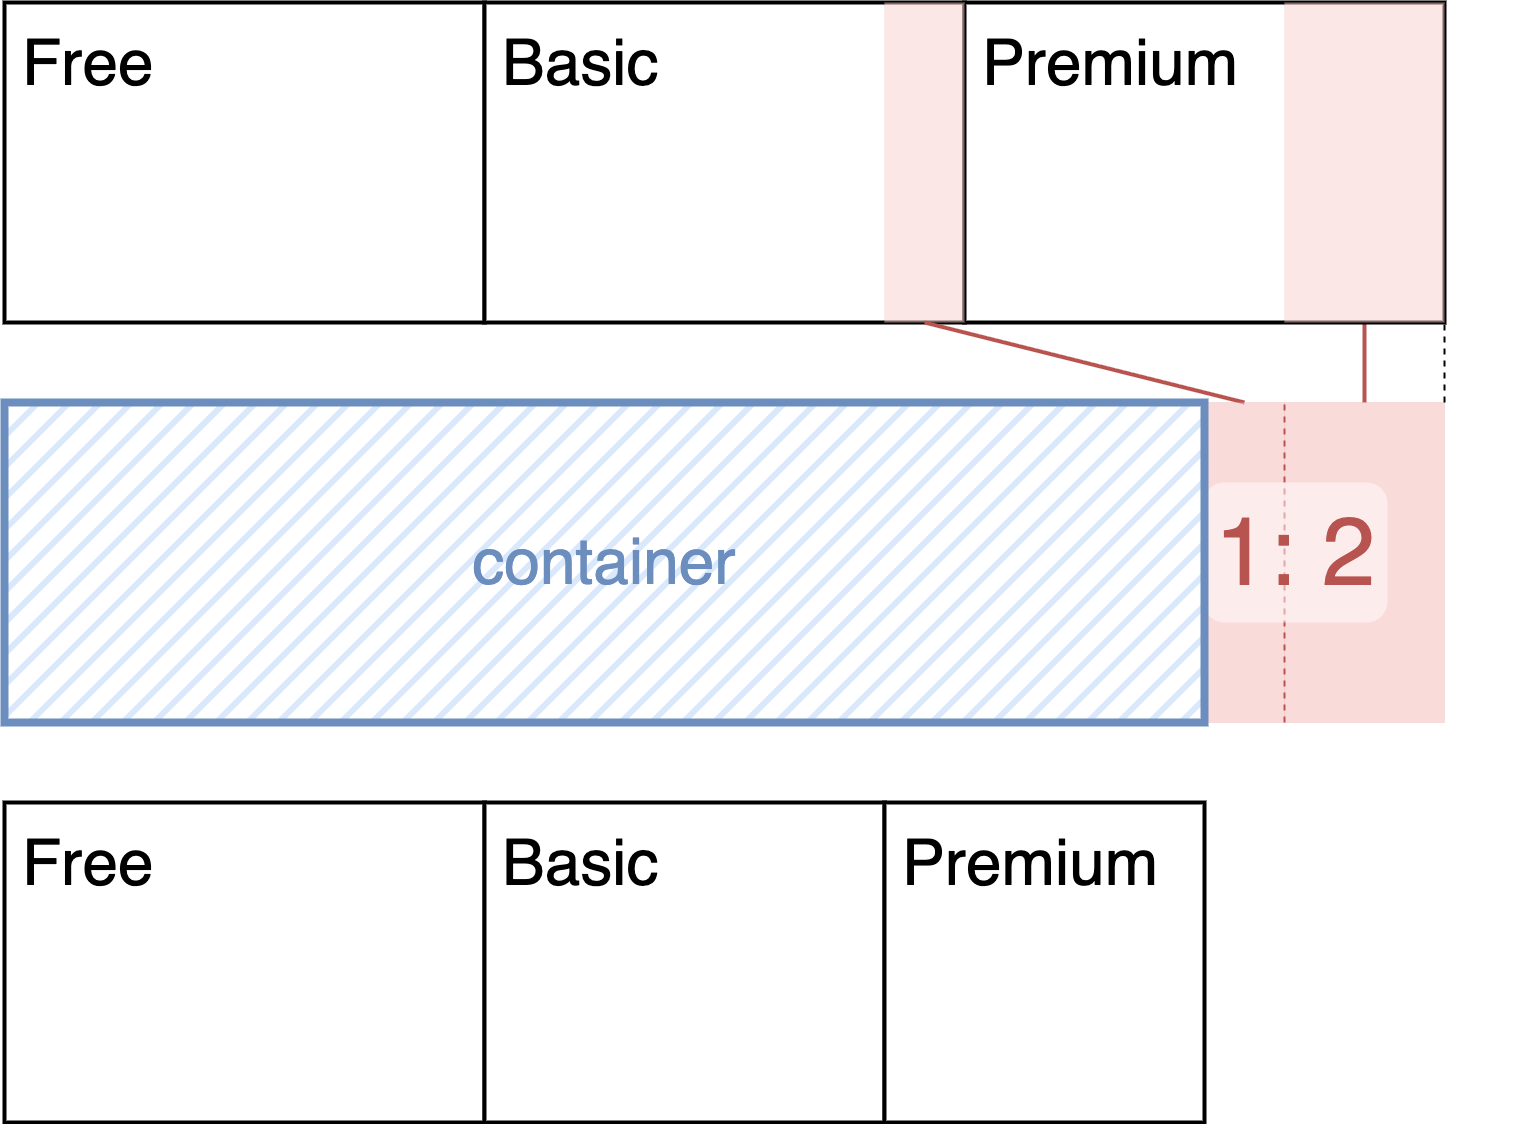

The diagram above was exported from draw.io. Its source (the exported page's mxGraphModel, read from the mxfile embedded in the PNG):
<mxGraphModel dx="1328" dy="1017" grid="1" gridSize="10" guides="1" tooltips="1" connect="1" arrows="1" fold="1" page="1" pageScale="1" pageWidth="1600" pageHeight="1200" background="#FFFFFF" math="0" shadow="0">
  <root>
    <mxCell id="0" />
    <mxCell id="1" parent="0" />
    <mxCell id="3" value="&lt;font&gt;Free&lt;/font&gt;" style="rounded=0;whiteSpace=wrap;html=1;fontSize=64;align=left;verticalAlign=top;labelPadding=0;spacingTop=16;spacingLeft=16;strokeWidth=4;" parent="1" vertex="1">
      <mxGeometry x="80" y="840" width="480" height="320" as="geometry" />
    </mxCell>
    <mxCell id="14" value="" style="rounded=0;whiteSpace=wrap;html=1;fillColor=#f8cecc;strokeColor=#b85450;fillStyle=auto;strokeWidth=0;opacity=50;" parent="1" vertex="1">
      <mxGeometry x="1360" y="440" width="160" height="320" as="geometry" />
    </mxCell>
    <mxCell id="21" value="" style="endArrow=none;html=1;entryX=0.5;entryY=1;entryDx=0;entryDy=0;strokeWidth=4;fillColor=#d5e8d4;strokeColor=#B85450;exitX=0.5;exitY=0;exitDx=0;exitDy=0;endFill=0;" parent="1" source="39" target="29" edge="1">
      <mxGeometry width="50" height="50" relative="1" as="geometry">
        <mxPoint x="1590" y="450" as="sourcePoint" />
        <mxPoint x="740" y="630" as="targetPoint" />
      </mxGeometry>
    </mxCell>
    <mxCell id="26" value="" style="rounded=0;whiteSpace=wrap;html=1;fillColor=#f8cecc;strokeColor=#b85450;fillStyle=auto;strokeWidth=0;opacity=50;" parent="1" vertex="1">
      <mxGeometry x="1280" y="440" width="80" height="320" as="geometry" />
    </mxCell>
    <mxCell id="32" value="" style="endArrow=none;dashed=1;html=1;fillColor=#d5e8d4;strokeColor=#82b366;strokeWidth=2;" parent="1" edge="1">
      <mxGeometry width="50" height="50" relative="1" as="geometry">
        <mxPoint x="1359.13" y="440" as="sourcePoint" />
        <mxPoint x="1359.13" y="440" as="targetPoint" />
      </mxGeometry>
    </mxCell>
    <mxCell id="37" value="" style="endArrow=none;dashed=1;html=1;fillColor=#d5e8d4;strokeColor=#82b366;strokeWidth=2;" parent="1" edge="1">
      <mxGeometry width="50" height="50" relative="1" as="geometry">
        <mxPoint x="1589.13" y="1100" as="sourcePoint" />
        <mxPoint x="1589.13" y="1100" as="targetPoint" />
      </mxGeometry>
    </mxCell>
    <mxCell id="39" value="" style="rounded=0;whiteSpace=wrap;html=1;fillColor=#f8cecc;strokeColor=#b85450;fillStyle=auto;strokeWidth=0;opacity=50;" parent="1" vertex="1">
      <mxGeometry x="1360" y="440" width="160" height="320" as="geometry" />
    </mxCell>
    <mxCell id="40" value="Basic" style="rounded=0;whiteSpace=wrap;html=1;fontSize=64;align=left;verticalAlign=top;labelPadding=0;spacingTop=16;spacingLeft=16;strokeWidth=4;" parent="1" vertex="1">
      <mxGeometry x="560" y="840" width="400" height="320" as="geometry" />
    </mxCell>
    <mxCell id="41" value="&lt;font&gt;Premium&lt;/font&gt;" style="rounded=0;whiteSpace=wrap;html=1;fontSize=64;align=left;verticalAlign=top;labelPadding=0;spacingTop=16;spacingLeft=16;strokeWidth=4;" parent="1" vertex="1">
      <mxGeometry x="960" y="840" width="320" height="320" as="geometry" />
    </mxCell>
    <mxCell id="42" value="&lt;font&gt;Free&lt;/font&gt;" style="rounded=0;whiteSpace=wrap;html=1;fontSize=64;align=left;verticalAlign=top;labelPadding=0;spacingTop=16;spacingLeft=16;strokeWidth=4;" parent="1" vertex="1">
      <mxGeometry x="80" y="40" width="480" height="320" as="geometry" />
    </mxCell>
    <mxCell id="47" value="Basic" style="rounded=0;whiteSpace=wrap;html=1;fontSize=64;align=left;verticalAlign=top;labelPadding=0;spacingTop=16;spacingLeft=16;strokeWidth=4;" parent="1" vertex="1">
      <mxGeometry x="560" y="40" width="480" height="320" as="geometry" />
    </mxCell>
    <mxCell id="48" value="Premium" style="rounded=0;whiteSpace=wrap;html=1;fontSize=64;align=left;verticalAlign=top;labelPadding=0;spacingTop=16;spacingLeft=16;strokeWidth=4;" parent="1" vertex="1">
      <mxGeometry x="1040" y="40" width="480" height="320" as="geometry" />
    </mxCell>
    <mxCell id="28" value="" style="rounded=0;whiteSpace=wrap;html=1;fillColor=#f8cecc;strokeColor=#b85450;fillStyle=auto;strokeWidth=0;opacity=50;" parent="1" vertex="1">
      <mxGeometry x="960" y="40" width="80" height="320" as="geometry" />
    </mxCell>
    <mxCell id="29" value="" style="rounded=0;whiteSpace=wrap;html=1;fillColor=#f8cecc;strokeColor=#b85450;fillStyle=auto;strokeWidth=0;opacity=50;" parent="1" vertex="1">
      <mxGeometry x="1360" y="40" width="160" height="320" as="geometry" />
    </mxCell>
    <mxCell id="20" value="" style="endArrow=none;html=1;exitX=0.5;exitY=0;exitDx=0;exitDy=0;entryX=0.5;entryY=1;entryDx=0;entryDy=0;strokeWidth=4;fillColor=#d5e8d4;strokeColor=#B85450;endFill=0;" parent="1" source="50" target="28" edge="1">
      <mxGeometry width="50" height="50" relative="1" as="geometry">
        <mxPoint x="1290" y="250" as="sourcePoint" />
        <mxPoint x="290" y="490" as="targetPoint" />
      </mxGeometry>
    </mxCell>
    <mxCell id="50" value="" style="rounded=0;whiteSpace=wrap;html=1;fillColor=#f8cecc;strokeColor=#b85450;fillStyle=auto;strokeWidth=0;opacity=50;fontStyle=0" parent="1" vertex="1">
      <mxGeometry x="1280" y="440" width="80" height="320" as="geometry" />
    </mxCell>
    <mxCell id="49" value="" style="endArrow=none;dashed=1;html=1;entryX=0;entryY=0;entryDx=0;entryDy=0;exitX=0;exitY=1;exitDx=0;exitDy=0;strokeWidth=2;strokeColor=#B85450;" parent="1" source="39" target="39" edge="1">
      <mxGeometry width="50" height="50" relative="1" as="geometry">
        <mxPoint x="1360" y="760" as="sourcePoint" />
        <mxPoint x="1700" y="630" as="targetPoint" />
      </mxGeometry>
    </mxCell>
    <mxCell id="34" value="&lt;font style=&quot;font-size: 96px; color: rgb(184, 84, 80);&quot;&gt;1: 2&lt;/font&gt;" style="text;html=1;align=center;verticalAlign=middle;whiteSpace=wrap;rounded=1;fillColor=default;opacity=50;" parent="1" vertex="1">
      <mxGeometry x="1279" y="520" width="184" height="140" as="geometry" />
    </mxCell>
    <mxCell id="51" value="&lt;font style=&quot;font-size: 64px; color: rgb(108, 142, 191);&quot;&gt;container&lt;/font&gt;" style="rounded=0;whiteSpace=wrap;html=1;fillColor=#dae8fc;strokeColor=#6c8ebf;strokeWidth=8;fillStyle=hatch;" parent="1" vertex="1">
      <mxGeometry x="80" y="440" width="1200" height="320" as="geometry" />
    </mxCell>
    <mxCell id="52" value="" style="endArrow=none;dashed=1;html=1;exitX=1;exitY=0;exitDx=0;exitDy=0;strokeWidth=2;strokeColor=#000000;" parent="1" source="39" edge="1">
      <mxGeometry width="50" height="50" relative="1" as="geometry">
        <mxPoint x="1520" y="680" as="sourcePoint" />
        <mxPoint x="1520" y="360" as="targetPoint" />
      </mxGeometry>
    </mxCell>
  </root>
</mxGraphModel>